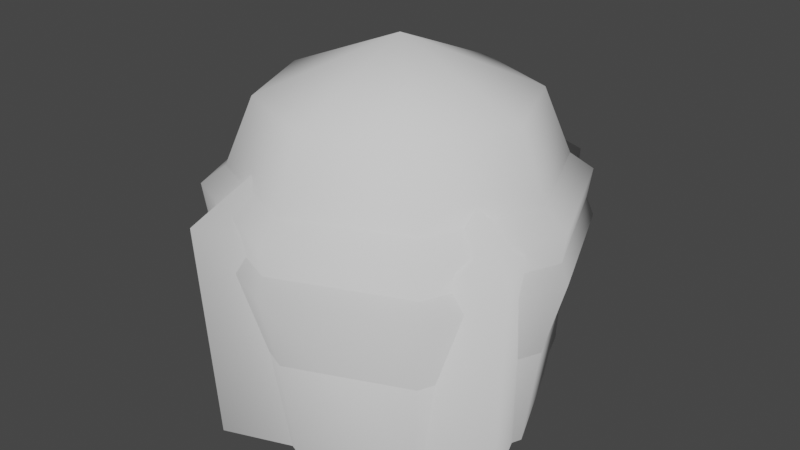 # Source: bush.blend  (saved by Blender 2.90.8; exported with 4.5.12 LTS)
import bpy
from mathutils import Matrix  # noqa: F401  (used for matrix-valued properties, if any)

bpy.ops.wm.read_factory_settings(use_empty=True)
scene = bpy.context.scene
scene.name = 'Scene'

# ---- collections
col_collection = bpy.data.collections.new('Collection'); scene.collection.children.link(col_collection)

# ---- world
world_world = bpy.data.worlds.new('World'); scene.world = world_world
world_world.use_nodes = True; world_world.node_tree.nodes.clear()
_N = world_world.node_tree.nodes; _L = world_world.node_tree.links
n0 = _N.new('ShaderNodeOutputWorld'); n0.name = 'World Output'; n0.location = (300, 300)
n1 = _N.new('ShaderNodeBackground'); n1.name = 'Background'; n1.location = (10, 300)
n1.inputs[0].default_value = (0.05088, 0.05088, 0.05088, 1.0)
_L.new(n1.outputs[0], n0.inputs[0])
n0.is_active_output = True
world_world.color = (0.05088, 0.05088, 0.05088)
world_world.use_sun_shadow = False
world_world.sun_shadow_jitter_overblur = 0.0

# ---- meshes
me_sphere = bpy.data.meshes.new('Sphere')
me_sphere.from_pydata([(0.0, 0.7071, 1.032), (0.0, 1.0, 0.3249), (0.0, 0.7071, -0.7071), (0.5, 0.5, 1.032), (0.7071, 0.7071, 0.3249), (0.5, 0.5, -0.7071), (0.7071, -8.521e-08, 1.032), (1.0, -5.541e-08, 0.3249), (0.7071, -8.521e-08, -0.7071), (0.5, -0.5, 1.032), (0.7071, -0.7071, 0.3249), (0.5, -0.5, -0.7071), (0.7506, -5.96e-08, 1.079), (3.201e-08, -0.7071, 1.032), (2.213e-09, -1.0, 0.3249), (3.201e-08, -0.7071, -0.7071), (-6.182e-08, -1.492e-07, 1.325), (-0.5, -0.5, 1.032), (-0.7071, -0.7071, 0.3249), (-0.5, -0.5, -0.7071), (-0.7071, -8.521e-08, 1.032), (-1.0, -5.541e-08, 0.3249), (-0.7071, -8.521e-08, -0.7071), (-0.5, 0.5, 1.032), (-0.7071, 0.7071, 0.3249), (-0.5, 0.5, -0.7071), (1.062, -1.192e-07, 0.3288), (0.7506, -5.96e-08, -0.7667), (0.5308, -0.5308, 1.079), (0.7506, -0.7506, 0.3288), (0.5308, -0.5308, -0.7667), (0.0, -0.7506, 1.079), (0.0, -1.062, 0.3288), (0.0, -0.7506, -0.7667), (-0.5308, -0.5308, 1.079), (-0.7506, -0.7506, 0.3288), (-0.5308, -0.5308, -0.7667), (-0.7506, 0.0, 1.079), (-1.062, 0.0, 0.3288), (-0.7506, 0.0, -0.7667), (-4.34e-08, 4.253e-08, 1.39), (-0.5308, 0.5308, 1.079), (-0.7506, 0.7506, 0.3288), (-0.5308, 0.5308, -0.7667), (5.96e-08, 0.7506, 1.079), (1.192e-07, 1.062, 0.3288), (5.96e-08, 0.7506, -0.7667), (0.5308, 0.5308, 1.079), (0.7506, 0.7506, 0.3288), (0.5308, 0.5308, -0.7667), (-0.4494, -0.4494, -0.6092), (-0.6356, -0.6356, 0.3184), (-0.4494, -0.4494, 0.954), (1.192e-07, -0.6356, -0.6092), (5.96e-08, -0.8989, 0.3184), (1.192e-07, -0.6356, 0.954), (0.4494, -0.4494, -0.6092), (0.6356, -0.6356, 0.3184), (0.4494, -0.4494, 0.954), (1.315e-07, -1.348e-07, 1.217), (0.6356, 0.0, -0.6092), (0.8989, -5.96e-08, 0.3184), (0.6356, 0.0, 0.954), (0.4494, 0.4494, -0.6092), (0.6356, 0.6356, 0.3184), (0.4494, 0.4494, 0.954), (5.96e-08, 0.6356, -0.6092), (0.0, 0.8989, 0.3184), (5.96e-08, 0.6356, 0.954), (-0.4494, 0.4494, -0.6092), (-0.6356, 0.6356, 0.3184), (-0.4494, 0.4494, 0.954), (-0.6356, -1.192e-07, -0.6092), (-0.8989, -1.192e-07, 0.3184), (-0.6356, -1.192e-07, 0.954)], [], [(2, 1, 4, 5), (0, 16, 3), (1, 0, 3, 4), (5, 4, 7, 8), (3, 16, 6), (4, 3, 6, 7), (8, 7, 10, 11), (6, 16, 9), (7, 6, 9, 10), (11, 10, 14, 15), (9, 16, 13), (52, 59, 74), (10, 9, 13, 14), (15, 14, 18, 19), (13, 16, 17), (50, 51, 73, 72), (14, 13, 17, 18), (19, 18, 21, 22), (17, 16, 20), (51, 52, 74, 73), (18, 17, 20, 21), (21, 20, 23, 24), (22, 21, 24, 25), (20, 16, 23), (24, 23, 0, 1), (25, 24, 1, 2), (23, 16, 0), (55, 59, 52), (53, 54, 51, 50), (54, 55, 52, 51), (57, 58, 55, 54), (58, 59, 55), (56, 57, 54, 53), (61, 62, 58, 57), (62, 59, 58), (60, 61, 57, 56), (64, 65, 62, 61), (65, 59, 62), (63, 64, 61, 60), (67, 68, 65, 64), (68, 59, 65), (66, 67, 64, 63), (70, 71, 68, 67), (71, 59, 68), (69, 70, 67, 66), (73, 74, 71, 70), (74, 59, 71), (72, 73, 70, 69), (47, 40, 12), (49, 48, 26, 27), (48, 47, 12, 26), (44, 40, 47), (46, 45, 48, 49), (45, 44, 47, 48), (42, 41, 44, 45), (41, 40, 44), (43, 42, 45, 46), (38, 37, 41, 42), (37, 40, 41), (39, 38, 42, 43), (35, 34, 37, 38), (34, 40, 37), (36, 35, 38, 39), (32, 31, 34, 35), (31, 40, 34), (33, 32, 35, 36), (29, 28, 31, 32), (28, 40, 31), (30, 29, 32, 33), (26, 12, 28, 29), (12, 40, 28), (27, 26, 29, 30)])
me_sphere.polygons.foreach_set('use_smooth', [True] * 72)
_uv = me_sphere.uv_layers.new(name='UVMap')
_uv.uv.foreach_set('vector', [0.75, 0.25, 0.75, 0.5, 0.625, 0.5, 0.625, 0.25, 0.75, 0.75, 0.6875, 1.0, 0.625, 0.75, 0.75, 0.5, 0.75, 0.75, 0.625, 0.75, 0.625, 0.5, 0.625, 0.25, 0.625, 0.5, 0.5, 0.5, 0.5, 0.25, 0.625, 0.75, 0.5625, 1.0, 0.5, 0.75, 0.625, 0.5, 0.625, 0.75, 0.5, 0.75, 0.5, 0.5, 0.5, 0.25, 0.5, 0.5, 0.375, 0.5, 0.375, 0.25, 0.5, 0.75, 0.4375, 1.0, 0.375, 0.75, 0.5, 0.5, 0.5, 0.75, 0.375, 0.75, 0.375, 0.5, 0.375, 0.25, 0.375, 0.5, 0.25, 0.5, 0.25, 0.25, 0.375, 0.75, 0.3125, 1.0, 0.25, 0.75, 0.875, 0.75, 0.8125, 1.0, 0.75, 0.75, 0.375, 0.5, 0.375, 0.75, 0.25, 0.75, 0.25, 0.5, 0.25, 0.25, 0.25, 0.5, 0.125, 0.5, 0.125, 0.25, 0.25, 0.75, 0.1875, 1.0, 0.125, 0.75, 0.875, 0.25, 0.875, 0.5, 0.75, 0.5, 0.75, 0.25, 0.25, 0.5, 0.25, 0.75, 0.125, 0.75, 0.125, 0.5, 0.125, 0.25, 0.125, 0.5, 0.0, 0.5, 0.0, 0.25, 0.125, 0.75, 0.0625, 1.0, 0.0, 0.75, 0.875, 0.5, 0.875, 0.75, 0.75, 0.75, 0.75, 0.5, 0.125, 0.5, 0.125, 0.75, 0.0, 0.75, 0.0, 0.5, 1.0, 0.5, 1.0, 0.75, 0.875, 0.75, 0.875, 0.5, 1.0, 0.25, 1.0, 0.5, 0.875, 0.5, 0.875, 0.25, 1.0, 0.75, 0.9375, 1.0, 0.875, 0.75, 0.875, 0.5, 0.875, 0.75, 0.75, 0.75, 0.75, 0.5, 0.875, 0.25, 0.875, 0.5, 0.75, 0.5, 0.75, 0.25, 0.875, 0.75, 0.8125, 1.0, 0.75, 0.75, 1.0, 0.75, 0.9375, 1.0, 0.875, 0.75, 1.0, 0.25, 1.0, 0.5, 0.875, 0.5, 0.875, 0.25, 1.0, 0.5, 1.0, 0.75, 0.875, 0.75, 0.875, 0.5, 0.125, 0.5, 0.125, 0.75, 0.0, 0.75, 0.0, 0.5, 0.125, 0.75, 0.0625, 1.0, 0.0, 0.75, 0.125, 0.25, 0.125, 0.5, 0.0, 0.5, 0.0, 0.25, 0.25, 0.5, 0.25, 0.75, 0.125, 0.75, 0.125, 0.5, 0.25, 0.75, 0.1875, 1.0, 0.125, 0.75, 0.25, 0.25, 0.25, 0.5, 0.125, 0.5, 0.125, 0.25, 0.375, 0.5, 0.375, 0.75, 0.25, 0.75, 0.25, 0.5, 0.375, 0.75, 0.3125, 1.0, 0.25, 0.75, 0.375, 0.25, 0.375, 0.5, 0.25, 0.5, 0.25, 0.25, 0.5, 0.5, 0.5, 0.75, 0.375, 0.75, 0.375, 0.5, 0.5, 0.75, 0.4375, 1.0, 0.375, 0.75, 0.5, 0.25, 0.5, 0.5, 0.375, 0.5, 0.375, 0.25, 0.625, 0.5, 0.625, 0.75, 0.5, 0.75, 0.5, 0.5, 0.625, 0.75, 0.5625, 1.0, 0.5, 0.75, 0.625, 0.25, 0.625, 0.5, 0.5, 0.5, 0.5, 0.25, 0.75, 0.5, 0.75, 0.75, 0.625, 0.75, 0.625, 0.5, 0.75, 0.75, 0.6875, 1.0, 0.625, 0.75, 0.75, 0.25, 0.75, 0.5, 0.625, 0.5, 0.625, 0.25, 0.875, 0.75, 0.8125, 1.0, 0.75, 0.75, 0.875, 0.25, 0.875, 0.5, 0.75, 0.5, 0.75, 0.25, 0.875, 0.5, 0.875, 0.75, 0.75, 0.75, 0.75, 0.5, 1.0, 0.75, 0.9375, 1.0, 0.875, 0.75, 1.0, 0.25, 1.0, 0.5, 0.875, 0.5, 0.875, 0.25, 1.0, 0.5, 1.0, 0.75, 0.875, 0.75, 0.875, 0.5, 0.125, 0.5, 0.125, 0.75, 0.0, 0.75, 0.0, 0.5, 0.125, 0.75, 0.0625, 1.0, 0.0, 0.75, 0.125, 0.25, 0.125, 0.5, 0.0, 0.5, 0.0, 0.25, 0.25, 0.5, 0.25, 0.75, 0.125, 0.75, 0.125, 0.5, 0.25, 0.75, 0.1875, 1.0, 0.125, 0.75, 0.25, 0.25, 0.25, 0.5, 0.125, 0.5, 0.125, 0.25, 0.375, 0.5, 0.375, 0.75, 0.25, 0.75, 0.25, 0.5, 0.375, 0.75, 0.3125, 1.0, 0.25, 0.75, 0.375, 0.25, 0.375, 0.5, 0.25, 0.5, 0.25, 0.25, 0.5, 0.5, 0.5, 0.75, 0.375, 0.75, 0.375, 0.5, 0.5, 0.75, 0.4375, 1.0, 0.375, 0.75, 0.5, 0.25, 0.5, 0.5, 0.375, 0.5, 0.375, 0.25, 0.625, 0.5, 0.625, 0.75, 0.5, 0.75, 0.5, 0.5, 0.625, 0.75, 0.5625, 1.0, 0.5, 0.75, 0.625, 0.25, 0.625, 0.5, 0.5, 0.5, 0.5, 0.25, 0.75, 0.5, 0.75, 0.75, 0.625, 0.75, 0.625, 0.5, 0.75, 0.75, 0.6875, 1.0, 0.625, 0.75, 0.75, 0.25, 0.75, 0.5, 0.625, 0.5, 0.625, 0.25])
me_sphere.use_remesh_fix_poles = True
me_sphere.use_remesh_preserve_attributes = False
me_sphere.use_mirror_vertex_groups = False
me_sphere.update()
me_sphere_001 = bpy.data.meshes.new('Sphere.001')
me_sphere_001.from_pydata([(-2.059e-09, 0.7342, 1.062), (-2.059e-09, 1.038, 0.3273), (-2.059e-09, 0.7342, -0.7443), (0.5192, 0.5192, 1.062), (0.7342, 0.7342, 0.3273), (0.5192, 0.5192, -0.7443), (0.7342, -8.674e-08, 1.062), (1.038, -5.58e-08, 0.3273), (0.7342, -8.674e-08, -0.7443), (0.5192, -0.5192, 1.062), (0.7342, -0.7342, 0.3273), (0.5192, -0.5192, -0.7443), (3.118e-08, -0.7342, 1.062), (2.389e-10, -1.038, 0.3273), (3.118e-08, -0.7342, -0.7443), (-6.625e-08, -1.532e-07, 1.366), (-0.5192, -0.5192, 1.062), (-0.7342, -0.7342, 0.3273), (-0.5192, -0.5192, -0.7443), (-0.7342, -8.674e-08, 1.062), (-1.038, -5.58e-08, 0.3273), (-0.7342, -8.674e-08, -0.7443), (-0.5192, 0.5192, 1.062), (-0.7342, 0.7342, 0.3273), (-0.5192, 0.5192, -0.7443)], [], [(2, 1, 4, 5), (0, 15, 3), (1, 0, 3, 4), (5, 4, 7, 8), (3, 15, 6), (4, 3, 6, 7), (8, 7, 10, 11), (6, 15, 9), (7, 6, 9, 10), (11, 10, 13, 14), (9, 15, 12), (10, 9, 12, 13), (14, 13, 17, 18), (12, 15, 16), (13, 12, 16, 17), (18, 17, 20, 21), (16, 15, 19), (17, 16, 19, 20), (20, 19, 22, 23), (21, 20, 23, 24), (19, 15, 22), (23, 22, 0, 1), (24, 23, 1, 2), (22, 15, 0)])
me_sphere_001.polygons.foreach_set('use_smooth', [True] * 24)
_uv = me_sphere_001.uv_layers.new(name='UVMap')
_uv.uv.foreach_set('vector', [0.75, 0.25, 0.75, 0.5, 0.625, 0.5, 0.625, 0.25, 0.75, 0.75, 0.6875, 1.0, 0.625, 0.75, 0.75, 0.5, 0.75, 0.75, 0.625, 0.75, 0.625, 0.5, 0.625, 0.25, 0.625, 0.5, 0.5, 0.5, 0.5, 0.25, 0.625, 0.75, 0.5625, 1.0, 0.5, 0.75, 0.625, 0.5, 0.625, 0.75, 0.5, 0.75, 0.5, 0.5, 0.5, 0.25, 0.5, 0.5, 0.375, 0.5, 0.375, 0.25, 0.5, 0.75, 0.4375, 1.0, 0.375, 0.75, 0.5, 0.5, 0.5, 0.75, 0.375, 0.75, 0.375, 0.5, 0.375, 0.25, 0.375, 0.5, 0.25, 0.5, 0.25, 0.25, 0.375, 0.75, 0.3125, 1.0, 0.25, 0.75, 0.375, 0.5, 0.375, 0.75, 0.25, 0.75, 0.25, 0.5, 0.25, 0.25, 0.25, 0.5, 0.125, 0.5, 0.125, 0.25, 0.25, 0.75, 0.1875, 1.0, 0.125, 0.75, 0.25, 0.5, 0.25, 0.75, 0.125, 0.75, 0.125, 0.5, 0.125, 0.25, 0.125, 0.5, 0.0, 0.5, 0.0, 0.25, 0.125, 0.75, 0.0625, 1.0, 0.0, 0.75, 0.125, 0.5, 0.125, 0.75, 0.0, 0.75, 0.0, 0.5, 1.0, 0.5, 1.0, 0.75, 0.875, 0.75, 0.875, 0.5, 1.0, 0.25, 1.0, 0.5, 0.875, 0.5, 0.875, 0.25, 1.0, 0.75, 0.9375, 1.0, 0.875, 0.75, 0.875, 0.5, 0.875, 0.75, 0.75, 0.75, 0.75, 0.5, 0.875, 0.25, 0.875, 0.5, 0.75, 0.5, 0.75, 0.25, 0.875, 0.75, 0.8125, 1.0, 0.75, 0.75])
me_sphere_001.use_remesh_fix_poles = True
me_sphere_001.use_remesh_preserve_attributes = False
me_sphere_001.use_mirror_vertex_groups = False
me_sphere_001.update()
me_sphere_002 = bpy.data.meshes.new('Sphere.002')
me_sphere_002.from_pydata([(-2.702e-09, 1.041, 0.6051), (-9.808e-09, 0.8503, -0.7071), (0.736, 0.736, 0.6051), (0.6013, 0.6013, -0.7071), (1.041, -5.539e-08, 0.6051), (0.8503, -8.889e-08, -0.7071), (0.736, -0.736, 0.6051), (0.6013, -0.6013, -0.7071), (-3.99e-10, -1.041, 0.6051), (2.869e-08, -0.8503, -0.7071), (-0.736, -0.736, 0.6051), (-0.6013, -0.6013, -0.7071), (-1.041, -5.539e-08, 0.6051), (-0.8503, -8.889e-08, -0.7071), (-0.736, 0.736, 0.6051), (-0.6013, 0.6013, -0.7071), (1.214e-07, -8.641e-08, 1.364)], [], [(1, 0, 2, 3), (3, 2, 4, 5), (5, 4, 6, 7), (7, 6, 8, 9), (9, 8, 10, 11), (8, 6, 16), (11, 10, 12, 13), (6, 4, 16), (4, 2, 16), (13, 12, 14, 15), (2, 0, 16), (15, 14, 0, 1), (10, 8, 16), (12, 10, 16), (12, 16, 14), (14, 16, 0)])
me_sphere_002.polygons.foreach_set('use_smooth', [True] * 16)
_uv = me_sphere_002.uv_layers.new(name='UVMap')
_uv.uv.foreach_set('vector', [0.75, 0.25, 0.75, 0.5, 0.625, 0.5, 0.625, 0.25, 0.625, 0.25, 0.625, 0.5, 0.5, 0.5, 0.5, 0.25, 0.5, 0.25, 0.5, 0.5, 0.375, 0.5, 0.375, 0.25, 0.375, 0.25, 0.375, 0.5, 0.25, 0.5, 0.25, 0.25, 0.25, 0.25, 0.25, 0.5, 0.125, 0.5, 0.125, 0.25, 0.25, 0.5, 0.375, 0.5, 0.0, 0.0, 0.125, 0.25, 0.125, 0.5, 0.0, 0.5, 0.0, 0.25, 0.375, 0.5, 0.5, 0.5, 0.0, 0.0, 0.5, 0.5, 0.625, 0.5, 0.0, 0.0, 1.0, 0.25, 1.0, 0.5, 0.875, 0.5, 0.875, 0.25, 0.625, 0.5, 0.75, 0.5, 0.0, 0.0, 0.875, 0.25, 0.875, 0.5, 0.75, 0.5, 0.75, 0.25, 0.125, 0.5, 0.25, 0.5, 0.0, 0.0, 0.0, 0.5, 0.125, 0.5, 0.0, 0.0, 0.0, 0.5, 0.0, 0.0, 0.875, 0.5, 0.875, 0.5, 0.0, 0.0, 0.75, 0.5])
me_sphere_002.use_remesh_fix_poles = True
me_sphere_002.use_remesh_preserve_attributes = False
me_sphere_002.use_mirror_vertex_groups = False
me_sphere_002.update()
me_sphere_003 = bpy.data.meshes.new('Sphere.003')
me_sphere_003.from_pydata([(0.4738, 1.041, 0.548), (0.4419, 0.9711, -0.7071), (1.041, -0.4738, 0.548), (0.9711, -0.4419, -0.7071), (-0.4738, -1.041, 0.548), (-0.4419, -0.9711, -0.7071), (-1.041, 0.4738, 0.548), (-0.9711, 0.4419, -0.7071), (9.504e-08, -1.029e-07, 1.319)], [], [(8, 0, 2), (2, 4, 8), (6, 8, 4), (6, 0, 8), (0, 6, 7, 1), (6, 4, 5, 7), (4, 2, 3, 5), (2, 0, 1, 3)])
me_sphere_003.polygons.foreach_set('use_smooth', [True] * 8)
_uv = me_sphere_003.uv_layers.new(name='UVMap')
_uv.uv.foreach_set('vector', [0.0, 0.0, 0.75, 0.5, 0.5, 0.5, 0.5, 0.5, 0.25, 0.5, 0.0, 0.0, 0.0, 0.5, 0.0, 0.0, 0.25, 0.5, 0.0, 0.5, 0.75, 0.5, 0.0, 0.0, 0.75, 0.5, 0.0, 0.5, 0.0, 0.25, 0.75, 0.25, 0.0, 0.5, 0.25, 0.5, 0.25, 0.25, 0.0, 0.25, 0.25, 0.5, 0.5, 0.5, 0.5, 0.25, 0.25, 0.25, 0.5, 0.5, 0.75, 0.5, 0.75, 0.25, 0.5, 0.25])
me_sphere_003.use_remesh_fix_poles = True
me_sphere_003.use_remesh_preserve_attributes = False
me_sphere_003.use_mirror_vertex_groups = False
me_sphere_003.update()

# ---- objects
ob_lod0 = bpy.data.objects.new('Lod0', me_sphere)
ob_lod1 = bpy.data.objects.new('Lod1', me_sphere_001)
ob_lod2 = bpy.data.objects.new('Lod2', me_sphere_002)
ob_lod3 = bpy.data.objects.new('Lod3', me_sphere_003)

# ---- transforms, parenting, visibility, modifiers, constraints
ob_lod0.location = (0.0, 0.0, 0.0)
ob_lod0.lineart.crease_threshold = 0.0
ob_lod1.location = (0.0, 0.0, 0.0)
ob_lod1.lineart.crease_threshold = 0.0
ob_lod2.location = (0.0, 0.0, 0.0)
ob_lod2.lineart.crease_threshold = 0.0
ob_lod3.location = (0.0, 0.0, 0.0)
ob_lod3.lineart.crease_threshold = 0.0

# ---- collection membership
col_collection.objects.link(ob_lod0)
col_collection.objects.link(ob_lod1)
col_collection.objects.link(ob_lod2)
col_collection.objects.link(ob_lod3)

# ---- scene / render settings (as saved in the file)
scene.frame_start = 1; scene.frame_end = 250; scene.frame_set(1)
scene.render.engine = 'BLENDER_EEVEE_NEXT'
scene.cycles.use_denoising = False
scene.cycles.samples = 128
scene.cycles.sampling_pattern = 'TABULATED_SOBOL'
scene.cycles.use_adaptive_sampling = False
scene.cycles.use_light_tree = False
scene.view_settings.view_transform = 'Filmic'
bpy.context.view_layer.update()

# ---- added for rendering (the .blend has no active camera and no usable light): camera, sun
cam_auto = bpy.data.cameras.new('AutoCamera')
cam_auto.lens = 50.0
cam_auto.sensor_width = 36.0
cam_auto.clip_end = 1000.0
ob_auto_camera = bpy.data.objects.new('AutoCamera', cam_auto)
scene.collection.objects.link(ob_auto_camera)
ob_auto_camera.location = (3.42047, -4.10457, 3.04821)
ob_auto_camera.rotation_euler = (1.09748, -7.21219e-08, 0.694738)
scene.camera = ob_auto_camera
light_auto_sun = bpy.data.lights.new('AutoSun', 'SUN')
light_auto_sun.energy = 3.0
light_auto_sun.angle = 0.0523599
ob_auto_sun = bpy.data.objects.new('AutoSun', light_auto_sun)
scene.collection.objects.link(ob_auto_sun)
ob_auto_sun.rotation_euler = (0.872665, 0.174533, 0.523599)
bpy.context.view_layer.update()

